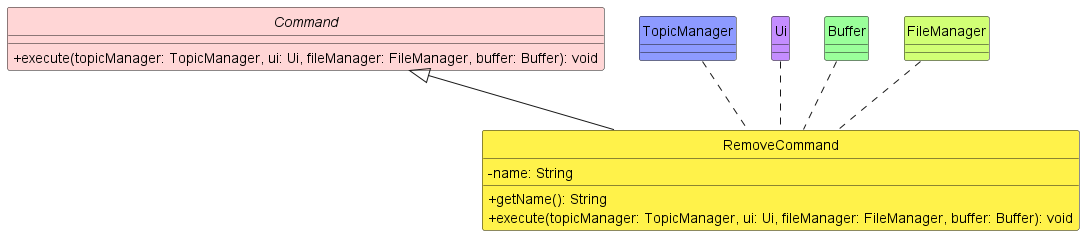

The diagram above was rendered by PlantUML. Its source (embedded in the PNG):
@startuml
!include ../../style.iuml
skinparam classAttributeIconSize 0
hide circle

abstract class Command Command_STYLE {
    +execute(topicManager: TopicManager, ui: Ui, fileManager: FileManager, buffer: Buffer): void
}

class RemoveCommand RemoveCommand_STYLE {
    -name: String
    +getName(): String
    +execute(topicManager: TopicManager, ui: Ui, fileManager: FileManager, buffer: Buffer): void
}



class TopicManager TopicManager_STYLE {
}

class Ui Ui_STYLE {
}

class Buffer Buffer_STYLE {
}

class FileManager FileManager_STYLE {
}

Command <|-- RemoveCommand


TopicManager .. RemoveCommand
Ui .. RemoveCommand
FileManager .. RemoveCommand
Buffer .. RemoveCommand
@enduml